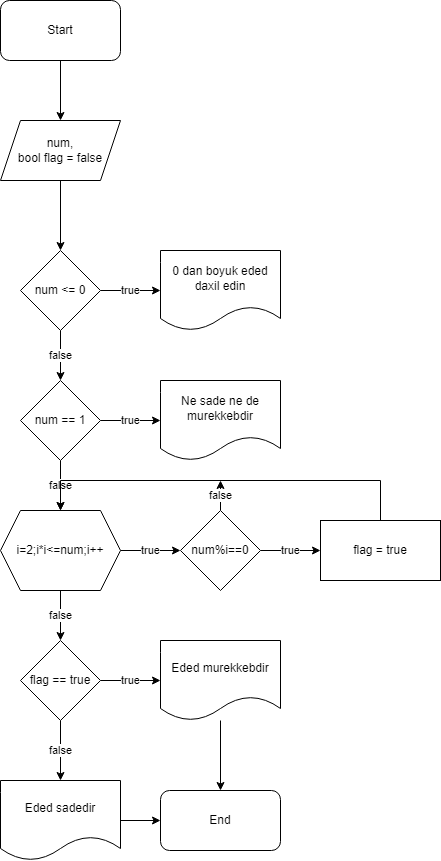

The diagram above was exported from draw.io. Its source (the exported page's mxGraphModel, read from the mxfile embedded in the PNG):
<mxGraphModel dx="880" dy="468" grid="1" gridSize="10" guides="1" tooltips="1" connect="1" arrows="1" fold="1" page="1" pageScale="1" pageWidth="827" pageHeight="1169" math="0" shadow="0">
  <root>
    <mxCell id="0" />
    <mxCell id="1" parent="0" />
    <mxCell id="WIOJjYqbitC6Hbe1gFt7-5" value="" style="edgeStyle=orthogonalEdgeStyle;rounded=0;orthogonalLoop=1;jettySize=auto;html=1;" edge="1" parent="1" source="WIOJjYqbitC6Hbe1gFt7-1" target="WIOJjYqbitC6Hbe1gFt7-4">
      <mxGeometry relative="1" as="geometry" />
    </mxCell>
    <mxCell id="WIOJjYqbitC6Hbe1gFt7-1" value="Start" style="rounded=1;whiteSpace=wrap;html=1;" vertex="1" parent="1">
      <mxGeometry x="30" y="20" width="120" height="60" as="geometry" />
    </mxCell>
    <mxCell id="WIOJjYqbitC6Hbe1gFt7-7" value="" style="edgeStyle=orthogonalEdgeStyle;rounded=0;orthogonalLoop=1;jettySize=auto;html=1;" edge="1" parent="1" source="WIOJjYqbitC6Hbe1gFt7-4" target="WIOJjYqbitC6Hbe1gFt7-6">
      <mxGeometry relative="1" as="geometry" />
    </mxCell>
    <mxCell id="WIOJjYqbitC6Hbe1gFt7-4" value="num,&lt;div&gt;bool flag = false&lt;/div&gt;" style="shape=parallelogram;perimeter=parallelogramPerimeter;whiteSpace=wrap;html=1;fixedSize=1;" vertex="1" parent="1">
      <mxGeometry x="30" y="140" width="120" height="60" as="geometry" />
    </mxCell>
    <mxCell id="WIOJjYqbitC6Hbe1gFt7-9" value="true" style="edgeStyle=orthogonalEdgeStyle;rounded=0;orthogonalLoop=1;jettySize=auto;html=1;" edge="1" parent="1" source="WIOJjYqbitC6Hbe1gFt7-6" target="WIOJjYqbitC6Hbe1gFt7-8">
      <mxGeometry relative="1" as="geometry" />
    </mxCell>
    <mxCell id="WIOJjYqbitC6Hbe1gFt7-11" value="false" style="edgeStyle=orthogonalEdgeStyle;rounded=0;orthogonalLoop=1;jettySize=auto;html=1;" edge="1" parent="1" source="WIOJjYqbitC6Hbe1gFt7-6" target="WIOJjYqbitC6Hbe1gFt7-10">
      <mxGeometry relative="1" as="geometry" />
    </mxCell>
    <mxCell id="WIOJjYqbitC6Hbe1gFt7-6" value="num &amp;lt;= 0" style="rhombus;whiteSpace=wrap;html=1;" vertex="1" parent="1">
      <mxGeometry x="50" y="270" width="80" height="80" as="geometry" />
    </mxCell>
    <mxCell id="WIOJjYqbitC6Hbe1gFt7-8" value="0 dan boyuk eded daxil edin" style="shape=document;whiteSpace=wrap;html=1;boundedLbl=1;" vertex="1" parent="1">
      <mxGeometry x="190" y="270" width="120" height="80" as="geometry" />
    </mxCell>
    <mxCell id="WIOJjYqbitC6Hbe1gFt7-13" value="true" style="edgeStyle=orthogonalEdgeStyle;rounded=0;orthogonalLoop=1;jettySize=auto;html=1;" edge="1" parent="1" source="WIOJjYqbitC6Hbe1gFt7-10" target="WIOJjYqbitC6Hbe1gFt7-12">
      <mxGeometry relative="1" as="geometry" />
    </mxCell>
    <mxCell id="WIOJjYqbitC6Hbe1gFt7-15" value="false" style="edgeStyle=orthogonalEdgeStyle;rounded=0;orthogonalLoop=1;jettySize=auto;html=1;" edge="1" parent="1" source="WIOJjYqbitC6Hbe1gFt7-10" target="WIOJjYqbitC6Hbe1gFt7-14">
      <mxGeometry relative="1" as="geometry" />
    </mxCell>
    <mxCell id="WIOJjYqbitC6Hbe1gFt7-10" value="num == 1" style="rhombus;whiteSpace=wrap;html=1;" vertex="1" parent="1">
      <mxGeometry x="50" y="400" width="80" height="80" as="geometry" />
    </mxCell>
    <mxCell id="WIOJjYqbitC6Hbe1gFt7-12" value="Ne sade ne de murekkebdir" style="shape=document;whiteSpace=wrap;html=1;boundedLbl=1;" vertex="1" parent="1">
      <mxGeometry x="190" y="400" width="120" height="80" as="geometry" />
    </mxCell>
    <mxCell id="WIOJjYqbitC6Hbe1gFt7-17" value="true" style="edgeStyle=orthogonalEdgeStyle;rounded=0;orthogonalLoop=1;jettySize=auto;html=1;" edge="1" parent="1" source="WIOJjYqbitC6Hbe1gFt7-14" target="WIOJjYqbitC6Hbe1gFt7-16">
      <mxGeometry relative="1" as="geometry" />
    </mxCell>
    <mxCell id="WIOJjYqbitC6Hbe1gFt7-23" value="false" style="edgeStyle=orthogonalEdgeStyle;rounded=0;orthogonalLoop=1;jettySize=auto;html=1;" edge="1" parent="1" source="WIOJjYqbitC6Hbe1gFt7-14" target="WIOJjYqbitC6Hbe1gFt7-22">
      <mxGeometry relative="1" as="geometry" />
    </mxCell>
    <mxCell id="WIOJjYqbitC6Hbe1gFt7-14" value="i=2;i*i&amp;lt;=num;i++" style="shape=hexagon;perimeter=hexagonPerimeter2;whiteSpace=wrap;html=1;fixedSize=1;" vertex="1" parent="1">
      <mxGeometry x="30" y="530" width="120" height="80" as="geometry" />
    </mxCell>
    <mxCell id="WIOJjYqbitC6Hbe1gFt7-19" value="true" style="edgeStyle=orthogonalEdgeStyle;rounded=0;orthogonalLoop=1;jettySize=auto;html=1;" edge="1" parent="1" source="WIOJjYqbitC6Hbe1gFt7-16" target="WIOJjYqbitC6Hbe1gFt7-18">
      <mxGeometry relative="1" as="geometry" />
    </mxCell>
    <mxCell id="WIOJjYqbitC6Hbe1gFt7-21" value="false" style="edgeStyle=orthogonalEdgeStyle;rounded=0;orthogonalLoop=1;jettySize=auto;html=1;" edge="1" parent="1" source="WIOJjYqbitC6Hbe1gFt7-16">
      <mxGeometry relative="1" as="geometry">
        <mxPoint x="250" y="500" as="targetPoint" />
      </mxGeometry>
    </mxCell>
    <mxCell id="WIOJjYqbitC6Hbe1gFt7-16" value="num%i==0" style="rhombus;whiteSpace=wrap;html=1;" vertex="1" parent="1">
      <mxGeometry x="210" y="530" width="80" height="80" as="geometry" />
    </mxCell>
    <mxCell id="WIOJjYqbitC6Hbe1gFt7-20" style="edgeStyle=orthogonalEdgeStyle;rounded=0;orthogonalLoop=1;jettySize=auto;html=1;entryX=0.5;entryY=0;entryDx=0;entryDy=0;" edge="1" parent="1" source="WIOJjYqbitC6Hbe1gFt7-18" target="WIOJjYqbitC6Hbe1gFt7-14">
      <mxGeometry relative="1" as="geometry">
        <Array as="points">
          <mxPoint x="410" y="500" />
          <mxPoint x="90" y="500" />
        </Array>
      </mxGeometry>
    </mxCell>
    <mxCell id="WIOJjYqbitC6Hbe1gFt7-18" value="flag = true" style="whiteSpace=wrap;html=1;" vertex="1" parent="1">
      <mxGeometry x="350" y="540" width="120" height="60" as="geometry" />
    </mxCell>
    <mxCell id="WIOJjYqbitC6Hbe1gFt7-25" value="true" style="edgeStyle=orthogonalEdgeStyle;rounded=0;orthogonalLoop=1;jettySize=auto;html=1;" edge="1" parent="1" source="WIOJjYqbitC6Hbe1gFt7-22" target="WIOJjYqbitC6Hbe1gFt7-24">
      <mxGeometry relative="1" as="geometry" />
    </mxCell>
    <mxCell id="WIOJjYqbitC6Hbe1gFt7-27" value="false" style="edgeStyle=orthogonalEdgeStyle;rounded=0;orthogonalLoop=1;jettySize=auto;html=1;" edge="1" parent="1" source="WIOJjYqbitC6Hbe1gFt7-22" target="WIOJjYqbitC6Hbe1gFt7-26">
      <mxGeometry relative="1" as="geometry" />
    </mxCell>
    <mxCell id="WIOJjYqbitC6Hbe1gFt7-22" value="flag == true" style="rhombus;whiteSpace=wrap;html=1;" vertex="1" parent="1">
      <mxGeometry x="50" y="660" width="80" height="80" as="geometry" />
    </mxCell>
    <mxCell id="WIOJjYqbitC6Hbe1gFt7-29" value="" style="edgeStyle=orthogonalEdgeStyle;rounded=0;orthogonalLoop=1;jettySize=auto;html=1;" edge="1" parent="1" source="WIOJjYqbitC6Hbe1gFt7-24" target="WIOJjYqbitC6Hbe1gFt7-28">
      <mxGeometry relative="1" as="geometry" />
    </mxCell>
    <mxCell id="WIOJjYqbitC6Hbe1gFt7-24" value="Eded murekkebdir" style="shape=document;whiteSpace=wrap;html=1;boundedLbl=1;" vertex="1" parent="1">
      <mxGeometry x="190" y="660" width="120" height="80" as="geometry" />
    </mxCell>
    <mxCell id="WIOJjYqbitC6Hbe1gFt7-30" value="" style="edgeStyle=orthogonalEdgeStyle;rounded=0;orthogonalLoop=1;jettySize=auto;html=1;" edge="1" parent="1" source="WIOJjYqbitC6Hbe1gFt7-26" target="WIOJjYqbitC6Hbe1gFt7-28">
      <mxGeometry relative="1" as="geometry" />
    </mxCell>
    <mxCell id="WIOJjYqbitC6Hbe1gFt7-26" value="Eded sadedir" style="shape=document;whiteSpace=wrap;html=1;boundedLbl=1;" vertex="1" parent="1">
      <mxGeometry x="30" y="800" width="120" height="80" as="geometry" />
    </mxCell>
    <mxCell id="WIOJjYqbitC6Hbe1gFt7-28" value="End" style="rounded=1;whiteSpace=wrap;html=1;" vertex="1" parent="1">
      <mxGeometry x="190" y="810" width="120" height="60" as="geometry" />
    </mxCell>
  </root>
</mxGraphModel>